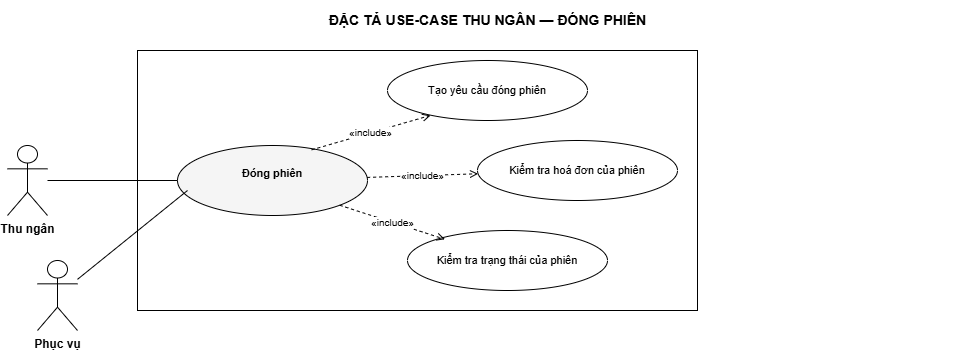

The diagram above was exported from draw.io. Its source (the exported page's mxGraphModel, read from the mxfile embedded in the PNG):
<mxGraphModel dx="784" dy="324" grid="1" gridSize="10" guides="1" tooltips="1" connect="1" arrows="1" fold="1" page="1" pageScale="1" pageWidth="1040" pageHeight="390" math="0" shadow="0">
  <root>
    <mxCell id="0" />
    <mxCell id="1" parent="0" />
    <mxCell id="title" value="ĐẶC TẢ USE-CASE THU NGÂN — ĐÓNG PHIÊN" style="text;html=1;fontSize=14;fontStyle=1;align=center;verticalAlign=middle;" parent="1" vertex="1">
      <mxGeometry x="40" y="40" width="960" height="40" as="geometry" />
    </mxCell>
    <mxCell id="boundary" value="" style="rounded=0;whiteSpace=wrap;html=1;verticalAlign=top;fontSize=11;fontStyle=2;fillColor=none;strokeColor=#000000;" parent="1" vertex="1">
      <mxGeometry x="170" y="90" width="560" height="260" as="geometry" />
    </mxCell>
    <mxCell id="a0" value="Thu ngân" style="shape=umlActor;verticalLabelPosition=bottom;verticalAlign=top;html=1;outlineConnect=0;fontSize=12;fontStyle=1;fillColor=#FFFFFF;strokeColor=#000000;" parent="1" vertex="1">
      <mxGeometry x="40" y="185" width="40" height="70" as="geometry" />
    </mxCell>
    <mxCell id="uc" value="Đóng phiên&lt;div&gt;&lt;br/&gt;&lt;/div&gt;" style="ellipse;whiteSpace=wrap;html=1;fontSize=11;verticalAlign=middle;fillColor=#FFFFFF;strokeColor=#000000;fontStyle=1;fillColor=#F5F5F5;" parent="1" vertex="1">
      <mxGeometry x="210" y="185" width="190" height="70" as="geometry" />
    </mxCell>
    <mxCell id="inc0" value="Kiểm tra hoá đơn của phiên" style="ellipse;whiteSpace=wrap;html=1;fontSize=11;verticalAlign=middle;fillColor=#FFFFFF;strokeColor=#000000;" parent="1" vertex="1">
      <mxGeometry x="510" y="180" width="200" height="60" as="geometry" />
    </mxCell>
    <mxCell id="e-a0" value="" style="edgeStyle=none;html=1;fontSize=10;endArrow=none;strokeColor=#000000;" parent="1" source="a0" target="uc" edge="1">
      <mxGeometry relative="1" as="geometry" />
    </mxCell>
    <mxCell id="e-inc0" value="«include»" style="edgeStyle=none;html=1;fontSize=10;endArrow=open;endFill=0;dashed=1;strokeColor=#000000;" parent="1" source="uc" target="inc0" edge="1">
      <mxGeometry relative="1" as="geometry" />
    </mxCell>
    <mxCell id="2" value="Kiểm tra trạng thái của phiên" style="ellipse;whiteSpace=wrap;html=1;fontSize=11;verticalAlign=middle;fillColor=#FFFFFF;strokeColor=#000000;" vertex="1" parent="1">
      <mxGeometry x="440" y="270" width="200" height="60" as="geometry" />
    </mxCell>
    <mxCell id="3" value="Tạo yêu cầu đóng phiên" style="ellipse;whiteSpace=wrap;html=1;fontSize=11;verticalAlign=middle;fillColor=#FFFFFF;strokeColor=#000000;" vertex="1" parent="1">
      <mxGeometry x="420" y="100" width="200" height="60" as="geometry" />
    </mxCell>
    <mxCell id="5" value="«include»" style="edgeStyle=none;html=1;fontSize=10;endArrow=open;endFill=0;dashed=1;strokeColor=#000000;entryX=0.215;entryY=0.915;entryDx=0;entryDy=0;entryPerimeter=0;exitX=0.706;exitY=0.062;exitDx=0;exitDy=0;exitPerimeter=0;" edge="1" parent="1" source="uc" target="3">
      <mxGeometry relative="1" as="geometry">
        <mxPoint x="340" y="174" as="sourcePoint" />
        <mxPoint x="451" y="170" as="targetPoint" />
      </mxGeometry>
    </mxCell>
    <mxCell id="6" value="«include»" style="edgeStyle=none;html=1;fontSize=10;endArrow=open;endFill=0;dashed=1;strokeColor=#000000;entryX=0.187;entryY=0.146;entryDx=0;entryDy=0;entryPerimeter=0;exitX=1;exitY=1;exitDx=0;exitDy=0;" edge="1" parent="1" source="uc" target="2">
      <mxGeometry relative="1" as="geometry">
        <mxPoint x="354" y="255" as="sourcePoint" />
        <mxPoint x="473" y="221" as="targetPoint" />
      </mxGeometry>
    </mxCell>
    <mxCell id="7" value="Phục vụ" style="shape=umlActor;verticalLabelPosition=bottom;verticalAlign=top;html=1;outlineConnect=0;fontSize=12;fontStyle=1;fillColor=#FFFFFF;strokeColor=#000000;" vertex="1" parent="1">
      <mxGeometry x="70" y="300" width="40" height="70" as="geometry" />
    </mxCell>
    <mxCell id="8" value="" style="edgeStyle=none;html=1;fontSize=10;endArrow=none;strokeColor=#000000;" edge="1" parent="1" source="7">
      <mxGeometry relative="1" as="geometry">
        <mxPoint x="90" y="230" as="sourcePoint" />
        <mxPoint x="220" y="230" as="targetPoint" />
      </mxGeometry>
    </mxCell>
  </root>
</mxGraphModel>